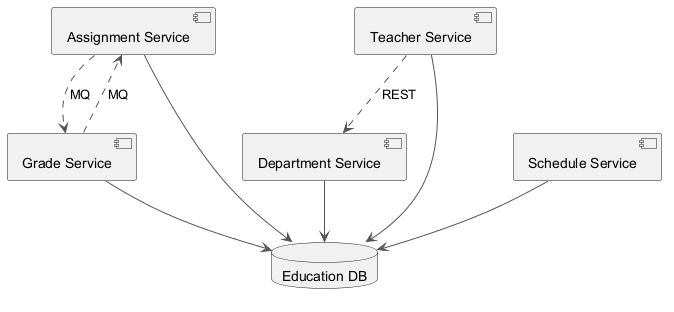

The diagram above was rendered by PlantUML. Its source (embedded in the PNG):
@startuml
skinparam backgroundColor #FFFFFF
skinparam classBackgroundColor #F1F8E9
skinparam classBorderColor #33691E
skinparam ArrowColor #555555
component "Assignment Service" as C_AssignmentService
component "Teacher Service" as C_TeacherService
component "Schedule Service" as C_ScheduleService
component "Grade Service" as C_GradeService
component "Department Service" as C_DepartmentService
database "Education DB" as DB_education
C_AssignmentService --> DB_education
C_TeacherService --> DB_education
C_ScheduleService --> DB_education
C_GradeService --> DB_education
C_DepartmentService --> DB_education
C_TeacherService ..> C_DepartmentService : REST
C_AssignmentService ..> C_GradeService : MQ
C_GradeService ..> C_AssignmentService : MQ
@enduml